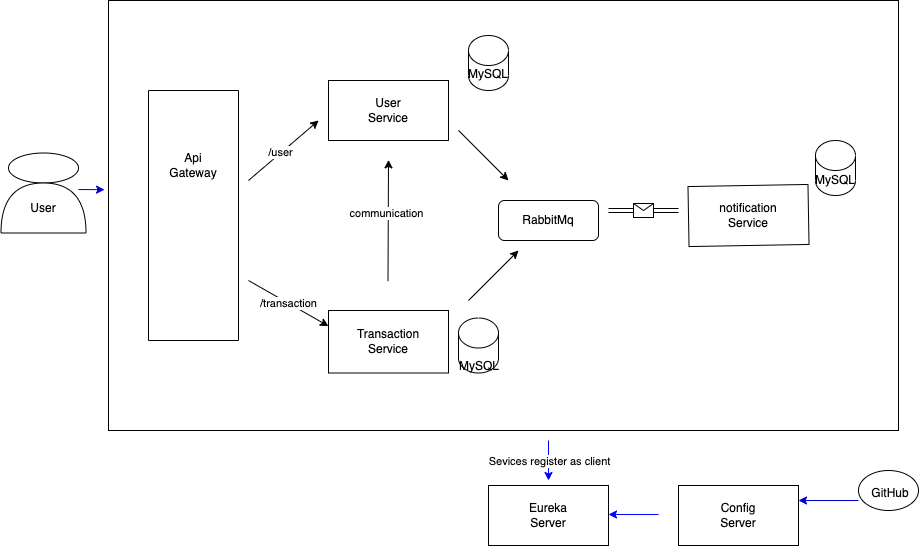

The diagram above was exported from draw.io. Its source (the exported page's mxGraphModel, read from the mxfile embedded in the PNG):
<mxGraphModel dx="946" dy="586" grid="1" gridSize="10" guides="1" tooltips="1" connect="1" arrows="1" fold="1" page="1" pageScale="1" pageWidth="827" pageHeight="1169" math="0" shadow="0">
  <root>
    <object label="" User="User" id="0">
      <mxCell />
    </object>
    <mxCell id="1" parent="0" />
    <mxCell id="oHs_1pWqTeyq4AVGiq8q-6" value="" style="rounded=0;whiteSpace=wrap;html=1;" vertex="1" parent="1">
      <mxGeometry x="120" y="70" width="790" height="430" as="geometry" />
    </mxCell>
    <mxCell id="oHs_1pWqTeyq4AVGiq8q-8" value="" style="swimlane;startSize=0;" vertex="1" parent="1">
      <mxGeometry x="160" y="160" width="90" height="250" as="geometry">
        <mxRectangle x="160" y="180" width="50" height="40" as="alternateBounds" />
      </mxGeometry>
    </mxCell>
    <mxCell id="oHs_1pWqTeyq4AVGiq8q-11" value="Api&lt;br&gt;Gateway" style="text;html=1;strokeColor=none;fillColor=none;align=center;verticalAlign=middle;whiteSpace=wrap;rounded=0;" vertex="1" parent="oHs_1pWqTeyq4AVGiq8q-8">
      <mxGeometry x="15" y="60" width="60" height="30" as="geometry" />
    </mxCell>
    <mxCell id="oHs_1pWqTeyq4AVGiq8q-12" value="" style="rounded=0;whiteSpace=wrap;html=1;" vertex="1" parent="1">
      <mxGeometry x="340" y="150" width="120" height="60" as="geometry" />
    </mxCell>
    <mxCell id="oHs_1pWqTeyq4AVGiq8q-13" value="" style="rounded=0;whiteSpace=wrap;html=1;" vertex="1" parent="1">
      <mxGeometry x="340" y="380" width="120" height="62.5" as="geometry" />
    </mxCell>
    <mxCell id="oHs_1pWqTeyq4AVGiq8q-14" value="User Service" style="text;html=1;strokeColor=none;fillColor=none;align=center;verticalAlign=middle;whiteSpace=wrap;rounded=0;" vertex="1" parent="1">
      <mxGeometry x="370" y="165" width="60" height="30" as="geometry" />
    </mxCell>
    <mxCell id="oHs_1pWqTeyq4AVGiq8q-15" value="Transaction&lt;br&gt;Service" style="text;html=1;strokeColor=none;fillColor=none;align=center;verticalAlign=middle;whiteSpace=wrap;rounded=0;" vertex="1" parent="1">
      <mxGeometry x="370" y="396.25" width="60" height="30" as="geometry" />
    </mxCell>
    <mxCell id="oHs_1pWqTeyq4AVGiq8q-16" value="" style="rounded=0;whiteSpace=wrap;html=1;rotation=-1;" vertex="1" parent="1">
      <mxGeometry x="700" y="255" width="120" height="60" as="geometry" />
    </mxCell>
    <mxCell id="oHs_1pWqTeyq4AVGiq8q-17" value="notification&lt;br&gt;Service" style="text;html=1;strokeColor=none;fillColor=none;align=center;verticalAlign=middle;whiteSpace=wrap;rounded=0;" vertex="1" parent="1">
      <mxGeometry x="730" y="270" width="60" height="30" as="geometry" />
    </mxCell>
    <mxCell id="oHs_1pWqTeyq4AVGiq8q-18" value="" style="shape=cylinder3;whiteSpace=wrap;html=1;boundedLbl=1;backgroundOutline=1;size=15;" vertex="1" parent="1">
      <mxGeometry x="480" y="105" width="40" height="55" as="geometry" />
    </mxCell>
    <mxCell id="oHs_1pWqTeyq4AVGiq8q-19" value="" style="shape=cylinder3;whiteSpace=wrap;html=1;boundedLbl=1;backgroundOutline=1;size=15;" vertex="1" parent="1">
      <mxGeometry x="827" y="210" width="40" height="55" as="geometry" />
    </mxCell>
    <mxCell id="oHs_1pWqTeyq4AVGiq8q-20" value="" style="shape=cylinder3;whiteSpace=wrap;html=1;boundedLbl=1;backgroundOutline=1;size=15;" vertex="1" parent="1">
      <mxGeometry x="470" y="387.5" width="40" height="55" as="geometry" />
    </mxCell>
    <mxCell id="oHs_1pWqTeyq4AVGiq8q-21" value="MySQL" style="text;html=1;strokeColor=none;fillColor=none;align=center;verticalAlign=middle;whiteSpace=wrap;rounded=0;" vertex="1" parent="1">
      <mxGeometry x="490" y="137.5" width="20" height="12.5" as="geometry" />
    </mxCell>
    <mxCell id="oHs_1pWqTeyq4AVGiq8q-23" value="MySQL" style="text;html=1;strokeColor=none;fillColor=none;align=center;verticalAlign=middle;whiteSpace=wrap;rounded=0;" vertex="1" parent="1">
      <mxGeometry x="837" y="243.75" width="20" height="12.5" as="geometry" />
    </mxCell>
    <mxCell id="oHs_1pWqTeyq4AVGiq8q-35" value="MySQL" style="text;html=1;strokeColor=none;fillColor=none;align=center;verticalAlign=middle;whiteSpace=wrap;rounded=0;" vertex="1" parent="1">
      <mxGeometry x="490" y="430" height="12.5" as="geometry" />
    </mxCell>
    <mxCell id="oHs_1pWqTeyq4AVGiq8q-44" value="" style="rounded=1;whiteSpace=wrap;html=1;" vertex="1" parent="1">
      <mxGeometry x="510" y="270" width="100" height="40" as="geometry" />
    </mxCell>
    <mxCell id="oHs_1pWqTeyq4AVGiq8q-45" value="RabbitMq" style="text;html=1;strokeColor=none;fillColor=none;align=center;verticalAlign=middle;whiteSpace=wrap;rounded=0;" vertex="1" parent="1">
      <mxGeometry x="530" y="275" width="60" height="30" as="geometry" />
    </mxCell>
    <mxCell id="oHs_1pWqTeyq4AVGiq8q-46" value="" style="rounded=0;whiteSpace=wrap;html=1;" vertex="1" parent="1">
      <mxGeometry x="500" y="555" width="120" height="60" as="geometry" />
    </mxCell>
    <mxCell id="oHs_1pWqTeyq4AVGiq8q-47" value="" style="rounded=0;whiteSpace=wrap;html=1;" vertex="1" parent="1">
      <mxGeometry x="690" y="555" width="120" height="60" as="geometry" />
    </mxCell>
    <mxCell id="oHs_1pWqTeyq4AVGiq8q-48" value="" style="ellipse;whiteSpace=wrap;html=1;" vertex="1" parent="1">
      <mxGeometry x="870" y="540" width="60" height="40" as="geometry" />
    </mxCell>
    <mxCell id="oHs_1pWqTeyq4AVGiq8q-50" value="Eureka Server" style="text;html=1;strokeColor=none;fillColor=none;align=center;verticalAlign=middle;whiteSpace=wrap;rounded=0;" vertex="1" parent="1">
      <mxGeometry x="530" y="570" width="60" height="30" as="geometry" />
    </mxCell>
    <mxCell id="oHs_1pWqTeyq4AVGiq8q-52" value="Config Server" style="text;html=1;strokeColor=none;fillColor=none;align=center;verticalAlign=middle;whiteSpace=wrap;rounded=0;" vertex="1" parent="1">
      <mxGeometry x="720" y="570" width="60" height="30" as="geometry" />
    </mxCell>
    <mxCell id="oHs_1pWqTeyq4AVGiq8q-56" value="" style="endArrow=classic;html=1;rounded=0;entryX=0.266;entryY=0.279;entryDx=0;entryDy=0;entryPerimeter=0;" edge="1" parent="1" target="oHs_1pWqTeyq4AVGiq8q-6">
      <mxGeometry width="50" height="50" relative="1" as="geometry">
        <mxPoint x="260" y="250" as="sourcePoint" />
        <mxPoint x="310" y="200" as="targetPoint" />
      </mxGeometry>
    </mxCell>
    <mxCell id="oHs_1pWqTeyq4AVGiq8q-58" value="/user" style="edgeLabel;html=1;align=center;verticalAlign=middle;resizable=0;points=[];" vertex="1" connectable="0" parent="oHs_1pWqTeyq4AVGiq8q-56">
      <mxGeometry x="-0.0954" y="1" relative="1" as="geometry">
        <mxPoint as="offset" />
      </mxGeometry>
    </mxCell>
    <mxCell id="oHs_1pWqTeyq4AVGiq8q-57" value="/transaction" style="endArrow=classic;html=1;rounded=0;entryX=0;entryY=0.25;entryDx=0;entryDy=0;" edge="1" parent="1" target="oHs_1pWqTeyq4AVGiq8q-13">
      <mxGeometry width="50" height="50" relative="1" as="geometry">
        <mxPoint x="260" y="350" as="sourcePoint" />
        <mxPoint x="310" y="310" as="targetPoint" />
      </mxGeometry>
    </mxCell>
    <mxCell id="oHs_1pWqTeyq4AVGiq8q-59" value="" style="endArrow=classic;html=1;rounded=0;exitX=0.443;exitY=0.302;exitDx=0;exitDy=0;exitPerimeter=0;" edge="1" parent="1" source="oHs_1pWqTeyq4AVGiq8q-6">
      <mxGeometry width="50" height="50" relative="1" as="geometry">
        <mxPoint x="470" y="250" as="sourcePoint" />
        <mxPoint x="520" y="250" as="targetPoint" />
      </mxGeometry>
    </mxCell>
    <mxCell id="oHs_1pWqTeyq4AVGiq8q-63" value="" style="endArrow=classic;html=1;rounded=0;" edge="1" parent="1">
      <mxGeometry width="50" height="50" relative="1" as="geometry">
        <mxPoint x="480" y="370" as="sourcePoint" />
        <mxPoint x="530" y="320" as="targetPoint" />
      </mxGeometry>
    </mxCell>
    <mxCell id="oHs_1pWqTeyq4AVGiq8q-65" value="" style="endArrow=classic;html=1;rounded=0;shape=link;" edge="1" parent="1">
      <mxGeometry relative="1" as="geometry">
        <mxPoint x="620" y="280" as="sourcePoint" />
        <mxPoint x="690" y="280" as="targetPoint" />
      </mxGeometry>
    </mxCell>
    <mxCell id="oHs_1pWqTeyq4AVGiq8q-66" value="" style="shape=message;html=1;outlineConnect=0;" vertex="1" parent="oHs_1pWqTeyq4AVGiq8q-65">
      <mxGeometry width="20" height="14" relative="1" as="geometry">
        <mxPoint x="-10" y="-7" as="offset" />
      </mxGeometry>
    </mxCell>
    <mxCell id="oHs_1pWqTeyq4AVGiq8q-69" value="" style="endArrow=classic;html=1;rounded=0;strokeColor=#0000FF;" edge="1" parent="1">
      <mxGeometry relative="1" as="geometry">
        <mxPoint x="560" y="510" as="sourcePoint" />
        <mxPoint x="560" y="550" as="targetPoint" />
      </mxGeometry>
    </mxCell>
    <mxCell id="oHs_1pWqTeyq4AVGiq8q-70" value="Sevices register as client" style="edgeLabel;resizable=0;html=1;align=center;verticalAlign=middle;" connectable="0" vertex="1" parent="oHs_1pWqTeyq4AVGiq8q-69">
      <mxGeometry relative="1" as="geometry" />
    </mxCell>
    <mxCell id="oHs_1pWqTeyq4AVGiq8q-72" value="" style="endArrow=classic;html=1;rounded=0;strokeColor=#0000FF;" edge="1" parent="1">
      <mxGeometry width="50" height="50" relative="1" as="geometry">
        <mxPoint x="670" y="584" as="sourcePoint" />
        <mxPoint x="620" y="584" as="targetPoint" />
      </mxGeometry>
    </mxCell>
    <mxCell id="oHs_1pWqTeyq4AVGiq8q-73" value="GitHub" style="text;html=1;strokeColor=none;fillColor=none;align=center;verticalAlign=middle;whiteSpace=wrap;rounded=0;" vertex="1" parent="1">
      <mxGeometry x="872" y="548" width="60" height="30" as="geometry" />
    </mxCell>
    <mxCell id="oHs_1pWqTeyq4AVGiq8q-74" value="" style="endArrow=classic;html=1;rounded=0;entryX=1;entryY=0.25;entryDx=0;entryDy=0;exitX=0;exitY=0.75;exitDx=0;exitDy=0;exitPerimeter=0;strokeColor=#0000CC;" edge="1" parent="1" source="oHs_1pWqTeyq4AVGiq8q-48" target="oHs_1pWqTeyq4AVGiq8q-47">
      <mxGeometry width="50" height="50" relative="1" as="geometry">
        <mxPoint x="820" y="590" as="sourcePoint" />
        <mxPoint x="870" y="540" as="targetPoint" />
      </mxGeometry>
    </mxCell>
    <mxCell id="oHs_1pWqTeyq4AVGiq8q-75" value="" style="ellipse;whiteSpace=wrap;html=1;" vertex="1" parent="1">
      <mxGeometry x="20" y="222.5" width="70" height="30" as="geometry" />
    </mxCell>
    <mxCell id="oHs_1pWqTeyq4AVGiq8q-76" value="" style="shape=or;whiteSpace=wrap;html=1;direction=north;" vertex="1" parent="1">
      <mxGeometry x="12.5" y="252.5" width="85" height="50" as="geometry" />
    </mxCell>
    <mxCell id="oHs_1pWqTeyq4AVGiq8q-77" value="User" style="text;html=1;strokeColor=none;fillColor=none;align=center;verticalAlign=middle;whiteSpace=wrap;rounded=0;" vertex="1" parent="1">
      <mxGeometry x="30" y="265" width="50" height="25" as="geometry" />
    </mxCell>
    <mxCell id="oHs_1pWqTeyq4AVGiq8q-79" value="" style="endArrow=classic;html=1;rounded=0;entryX=-0.005;entryY=0.44;entryDx=0;entryDy=0;entryPerimeter=0;strokeColor=#0000CC;" edge="1" parent="1" target="oHs_1pWqTeyq4AVGiq8q-6">
      <mxGeometry width="50" height="50" relative="1" as="geometry">
        <mxPoint x="90" y="259" as="sourcePoint" />
        <mxPoint x="130" y="210" as="targetPoint" />
      </mxGeometry>
    </mxCell>
    <mxCell id="oHs_1pWqTeyq4AVGiq8q-81" value="" style="endArrow=classic;html=1;rounded=0;strokeColor=#000000;" edge="1" parent="1">
      <mxGeometry width="50" height="50" relative="1" as="geometry">
        <mxPoint x="399.5" y="350.63" as="sourcePoint" />
        <mxPoint x="400" y="229.38" as="targetPoint" />
      </mxGeometry>
    </mxCell>
    <mxCell id="oHs_1pWqTeyq4AVGiq8q-82" value="communication" style="edgeLabel;html=1;align=center;verticalAlign=middle;resizable=0;points=[];" vertex="1" connectable="0" parent="oHs_1pWqTeyq4AVGiq8q-81">
      <mxGeometry x="0.1154" y="2" relative="1" as="geometry">
        <mxPoint as="offset" />
      </mxGeometry>
    </mxCell>
  </root>
</mxGraphModel>